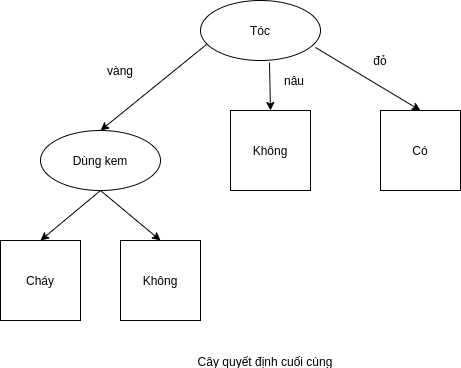

The diagram above was exported from draw.io. Its source (the exported page's mxGraphModel, read from the mxfile embedded in the PNG):
<mxGraphModel dx="828" dy="401" grid="1" gridSize="10" guides="1" tooltips="1" connect="1" arrows="1" fold="1" page="1" pageScale="1" pageWidth="827" pageHeight="1169" math="0" shadow="0">
  <root>
    <mxCell id="0" />
    <mxCell id="1" parent="0" />
    <mxCell id="vE9dCbr7wJybfGbGkddE-1" value="Tóc" style="ellipse;whiteSpace=wrap;html=1;" vertex="1" parent="1">
      <mxGeometry x="320" y="30" width="120" height="60" as="geometry" />
    </mxCell>
    <mxCell id="vE9dCbr7wJybfGbGkddE-2" value="Dùng kem" style="ellipse;whiteSpace=wrap;html=1;" vertex="1" parent="1">
      <mxGeometry x="160" y="160" width="120" height="60" as="geometry" />
    </mxCell>
    <mxCell id="vE9dCbr7wJybfGbGkddE-3" value="Không" style="whiteSpace=wrap;html=1;aspect=fixed;" vertex="1" parent="1">
      <mxGeometry x="350" y="140" width="80" height="80" as="geometry" />
    </mxCell>
    <mxCell id="vE9dCbr7wJybfGbGkddE-4" value="Có" style="whiteSpace=wrap;html=1;aspect=fixed;" vertex="1" parent="1">
      <mxGeometry x="500" y="140" width="80" height="80" as="geometry" />
    </mxCell>
    <mxCell id="vE9dCbr7wJybfGbGkddE-5" value="Cháy" style="whiteSpace=wrap;html=1;aspect=fixed;" vertex="1" parent="1">
      <mxGeometry x="120" y="270" width="80" height="80" as="geometry" />
    </mxCell>
    <mxCell id="vE9dCbr7wJybfGbGkddE-6" value="Không" style="whiteSpace=wrap;html=1;aspect=fixed;" vertex="1" parent="1">
      <mxGeometry x="240" y="270" width="80" height="80" as="geometry" />
    </mxCell>
    <mxCell id="vE9dCbr7wJybfGbGkddE-7" value="" style="endArrow=classic;html=1;exitX=0.575;exitY=1.033;exitDx=0;exitDy=0;exitPerimeter=0;entryX=0.5;entryY=0;entryDx=0;entryDy=0;" edge="1" parent="1" source="vE9dCbr7wJybfGbGkddE-1" target="vE9dCbr7wJybfGbGkddE-3">
      <mxGeometry width="50" height="50" relative="1" as="geometry">
        <mxPoint x="390" y="240" as="sourcePoint" />
        <mxPoint x="440" y="190" as="targetPoint" />
        <Array as="points" />
      </mxGeometry>
    </mxCell>
    <mxCell id="vE9dCbr7wJybfGbGkddE-8" value="" style="endArrow=classic;html=1;entryX=0.5;entryY=0;entryDx=0;entryDy=0;exitX=0.958;exitY=0.783;exitDx=0;exitDy=0;exitPerimeter=0;" edge="1" parent="1" source="vE9dCbr7wJybfGbGkddE-1" target="vE9dCbr7wJybfGbGkddE-4">
      <mxGeometry width="50" height="50" relative="1" as="geometry">
        <mxPoint x="390" y="240" as="sourcePoint" />
        <mxPoint x="440" y="190" as="targetPoint" />
      </mxGeometry>
    </mxCell>
    <mxCell id="vE9dCbr7wJybfGbGkddE-9" value="" style="endArrow=classic;html=1;entryX=0.5;entryY=0;entryDx=0;entryDy=0;exitX=0.05;exitY=0.733;exitDx=0;exitDy=0;exitPerimeter=0;" edge="1" parent="1" source="vE9dCbr7wJybfGbGkddE-1" target="vE9dCbr7wJybfGbGkddE-2">
      <mxGeometry width="50" height="50" relative="1" as="geometry">
        <mxPoint x="390" y="240" as="sourcePoint" />
        <mxPoint x="440" y="190" as="targetPoint" />
      </mxGeometry>
    </mxCell>
    <mxCell id="vE9dCbr7wJybfGbGkddE-10" value="vàng" style="text;html=1;strokeColor=none;fillColor=none;align=center;verticalAlign=middle;whiteSpace=wrap;rounded=0;" vertex="1" parent="1">
      <mxGeometry x="220" y="90" width="40" height="20" as="geometry" />
    </mxCell>
    <mxCell id="vE9dCbr7wJybfGbGkddE-11" value="nâu" style="text;html=1;strokeColor=none;fillColor=none;align=center;verticalAlign=middle;whiteSpace=wrap;rounded=0;" vertex="1" parent="1">
      <mxGeometry x="394" y="100" width="40" height="20" as="geometry" />
    </mxCell>
    <mxCell id="vE9dCbr7wJybfGbGkddE-12" value="đỏ" style="text;html=1;strokeColor=none;fillColor=none;align=center;verticalAlign=middle;whiteSpace=wrap;rounded=0;" vertex="1" parent="1">
      <mxGeometry x="480" y="80" width="40" height="20" as="geometry" />
    </mxCell>
    <mxCell id="vE9dCbr7wJybfGbGkddE-13" value="" style="endArrow=classic;html=1;exitX=0.5;exitY=1;exitDx=0;exitDy=0;entryX=0.5;entryY=0;entryDx=0;entryDy=0;" edge="1" parent="1" source="vE9dCbr7wJybfGbGkddE-2" target="vE9dCbr7wJybfGbGkddE-5">
      <mxGeometry width="50" height="50" relative="1" as="geometry">
        <mxPoint x="390" y="240" as="sourcePoint" />
        <mxPoint x="440" y="190" as="targetPoint" />
      </mxGeometry>
    </mxCell>
    <mxCell id="vE9dCbr7wJybfGbGkddE-14" value="" style="endArrow=classic;html=1;exitX=0.5;exitY=1;exitDx=0;exitDy=0;entryX=0.5;entryY=0;entryDx=0;entryDy=0;" edge="1" parent="1" source="vE9dCbr7wJybfGbGkddE-2" target="vE9dCbr7wJybfGbGkddE-6">
      <mxGeometry width="50" height="50" relative="1" as="geometry">
        <mxPoint x="390" y="240" as="sourcePoint" />
        <mxPoint x="440" y="190" as="targetPoint" />
      </mxGeometry>
    </mxCell>
    <mxCell id="vE9dCbr7wJybfGbGkddE-15" value="Cây quyết định cuối cùng" style="text;html=1;strokeColor=none;fillColor=none;align=center;verticalAlign=middle;whiteSpace=wrap;rounded=0;" vertex="1" parent="1">
      <mxGeometry x="260" y="390" width="250" as="geometry" />
    </mxCell>
  </root>
</mxGraphModel>